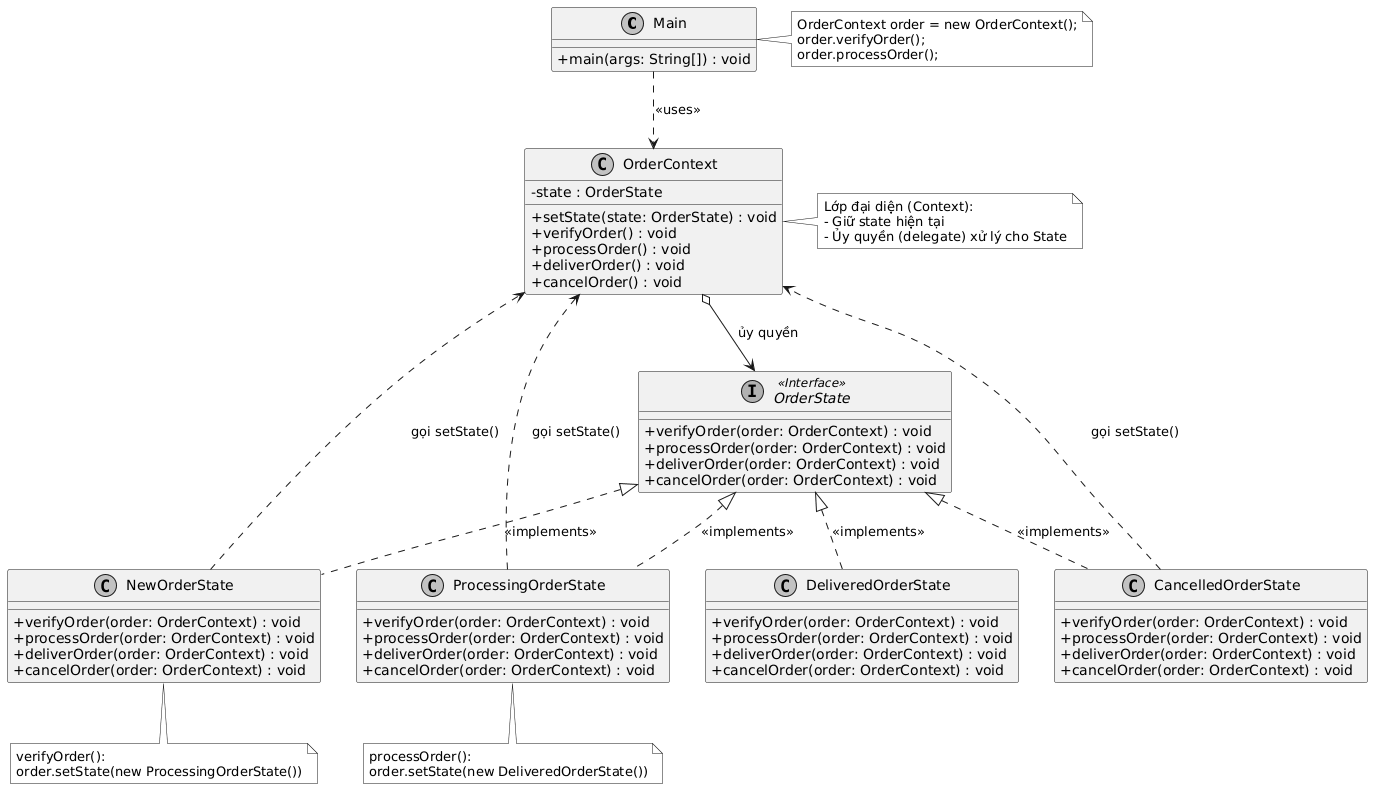

The diagram above was rendered by PlantUML. Its source (embedded in the PNG):
@startuml
skinparam classAttributeIconSize 0
skinparam monochrome true
skinparam shadowing false

class Main {
  + main(args: String[]) : void
}
note right of Main
  OrderContext order = new OrderContext();
  order.verifyOrder();
  order.processOrder();
end note

class OrderContext {
  - state : OrderState
  + setState(state: OrderState) : void
  + verifyOrder() : void
  + processOrder() : void
  + deliverOrder() : void
  + cancelOrder() : void
}
note right of OrderContext
  Lớp đại diện (Context):
  - Giữ state hiện tại
  - Ủy quyền (delegate) xử lý cho State
end note

interface OrderState <<Interface>> {
  + verifyOrder(order: OrderContext) : void
  + processOrder(order: OrderContext) : void
  + deliverOrder(order: OrderContext) : void
  + cancelOrder(order: OrderContext) : void
}

class NewOrderState {
  + verifyOrder(order: OrderContext) : void
  + processOrder(order: OrderContext) : void
  + deliverOrder(order: OrderContext) : void
  + cancelOrder(order: OrderContext) : void
}
note bottom of NewOrderState
  verifyOrder():
  order.setState(new ProcessingOrderState())
end note

class ProcessingOrderState {
  + verifyOrder(order: OrderContext) : void
  + processOrder(order: OrderContext) : void
  + deliverOrder(order: OrderContext) : void
  + cancelOrder(order: OrderContext) : void
}
note bottom of ProcessingOrderState
  processOrder():
  order.setState(new DeliveredOrderState())
end note

class DeliveredOrderState {
  + verifyOrder(order: OrderContext) : void
  + processOrder(order: OrderContext) : void
  + deliverOrder(order: OrderContext) : void
  + cancelOrder(order: OrderContext) : void
}

class CancelledOrderState {
  + verifyOrder(order: OrderContext) : void
  + processOrder(order: OrderContext) : void
  + deliverOrder(order: OrderContext) : void
  + cancelOrder(order: OrderContext) : void
}

' Đường nối từ Main tới Context
Main ..> OrderContext : "<<uses>>"

' Các đường nối quan hệ giữa các Class/Interface
OrderContext o--> OrderState : " ủy quyền"
OrderState <|.. NewOrderState : "<<implements>>"
OrderState <|.. ProcessingOrderState : "<<implements>>"
OrderState <|.. DeliveredOrderState : "<<implements>>"
OrderState <|.. CancelledOrderState : "<<implements>>"

' Đường đứt nét gọi ngược lại setState()
NewOrderState ..> OrderContext : "gọi setState()"
ProcessingOrderState ..> OrderContext : "gọi setState()"
CancelledOrderState ..> OrderContext : "gọi setState()"
@enduml